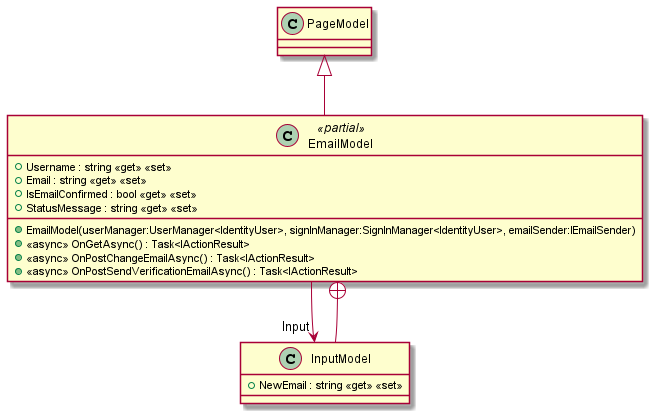

The diagram above was rendered by PlantUML. Its source (embedded in the PNG):
@startuml
class EmailModel <<partial>> {
    + EmailModel(userManager:UserManager<IdentityUser>, signInManager:SignInManager<IdentityUser>, emailSender:IEmailSender)
    + Username : string <<get>> <<set>>
    + Email : string <<get>> <<set>>
    + IsEmailConfirmed : bool <<get>> <<set>>
    + StatusMessage : string <<get>> <<set>>
    + <<async>> OnGetAsync() : Task<IActionResult>
    + <<async>> OnPostChangeEmailAsync() : Task<IActionResult>
    + <<async>> OnPostSendVerificationEmailAsync() : Task<IActionResult>
}
class InputModel {
    + NewEmail : string <<get>> <<set>>
}
PageModel <|-- EmailModel
EmailModel --> "Input" InputModel
EmailModel +-- InputModel
@enduml